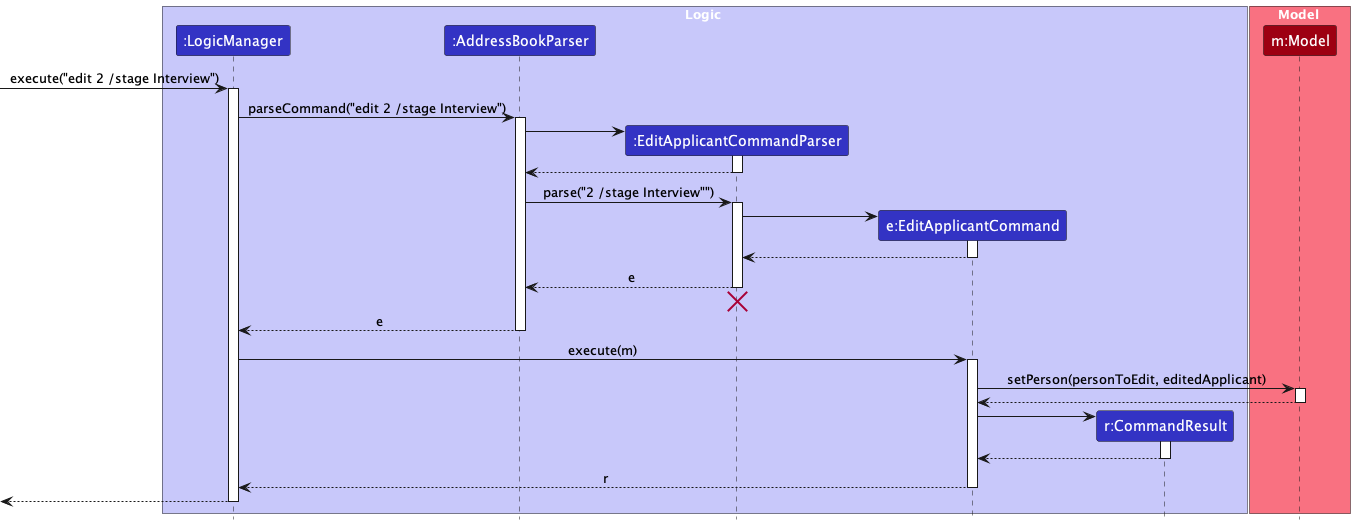

The diagram above was rendered by PlantUML. Its source (embedded in the PNG):
@startuml
!include style.puml
skinparam ArrowFontStyle plain

box Logic LOGIC_COLOR_T1
participant ":LogicManager" as LogicManager LOGIC_COLOR
participant ":AddressBookParser" as AddressBookParser LOGIC_COLOR
participant ":EditApplicantCommandParser" as EditApplicantCommandParser LOGIC_COLOR
participant "e:EditApplicantCommand" as EditApplicantCommand LOGIC_COLOR
participant "r:CommandResult" as CommandResult LOGIC_COLOR
end box

box Model MODEL_COLOR_T1
participant "m:Model" as Model MODEL_COLOR
end box

[-> LogicManager : execute("edit 2 /stage Interview")
activate LogicManager

LogicManager -> AddressBookParser : parseCommand("edit 2 /stage Interview")
activate AddressBookParser

create EditApplicantCommandParser
AddressBookParser -> EditApplicantCommandParser
activate EditApplicantCommandParser

EditApplicantCommandParser --> AddressBookParser
deactivate EditApplicantCommandParser

AddressBookParser -> EditApplicantCommandParser : parse("2 /stage Interview"")
activate EditApplicantCommandParser

create EditApplicantCommand
EditApplicantCommandParser -> EditApplicantCommand :
activate EditApplicantCommand

EditApplicantCommand --> EditApplicantCommandParser
deactivate EditApplicantCommand

EditApplicantCommandParser --> AddressBookParser : e
deactivate EditApplicantCommandParser

'Hidden arrow to position the destroy marker below the end of the activation bar.
EditApplicantCommandParser -[hidden]-> AddressBookParser
destroy EditApplicantCommandParser

AddressBookParser --> LogicManager : e
deactivate AddressBookParser

LogicManager -> EditApplicantCommand : execute(m)
activate EditApplicantCommand

EditApplicantCommand -> Model : setPerson(personToEdit, editedApplicant)
activate Model

Model --> EditApplicantCommand
deactivate Model

create CommandResult
EditApplicantCommand -> CommandResult
activate CommandResult

CommandResult --> EditApplicantCommand :
deactivate CommandResult

EditApplicantCommand --> LogicManager : r
deactivate EditApplicantCommand

[<--LogicManager
deactivate LogicManager
@enduml